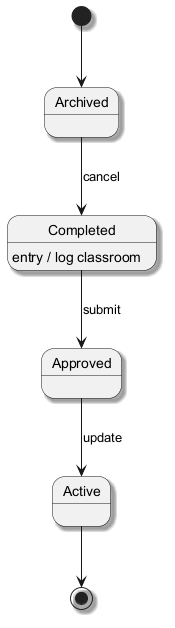

The diagram above was rendered by PlantUML. Its source (embedded in the PNG):
@startuml
skinparam backgroundColor #FFFFFF
skinparam classBackgroundColor #E8F4FA
skinparam classBorderColor #2C7DA0
skinparam shadowing true
[*] --> Archived
Archived --> Completed : cancel
Completed --> Approved : submit
Completed : entry / log classroom
Approved --> Active : update
Active --> [*]
@enduml